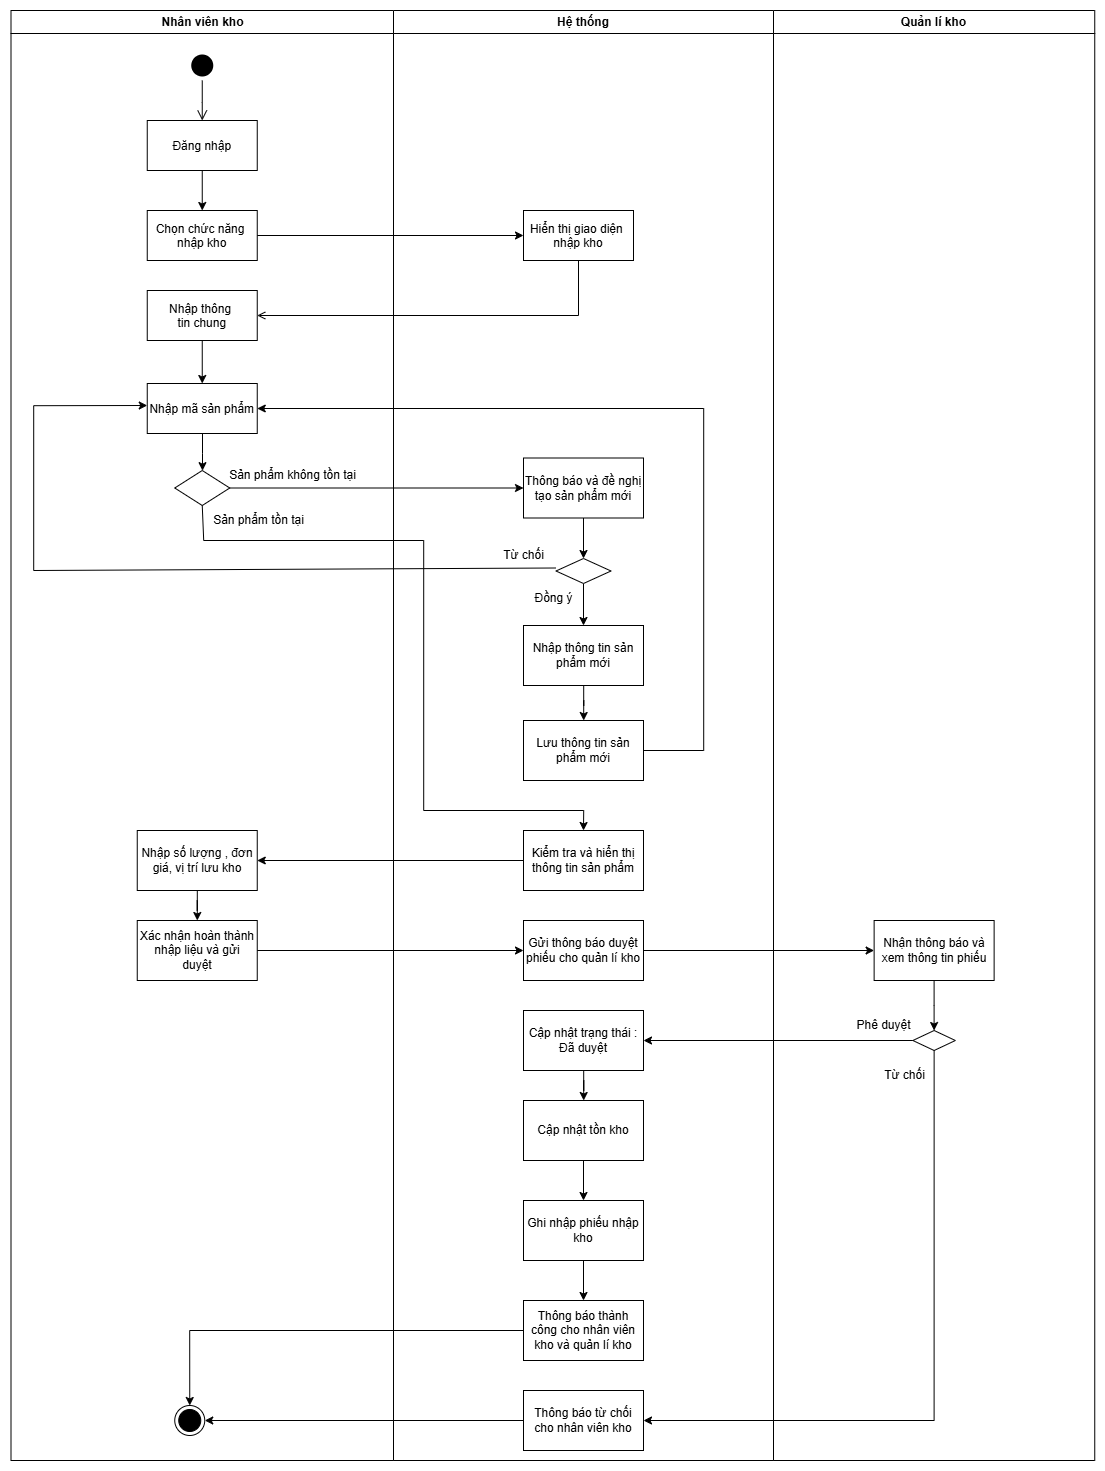

The diagram above was exported from draw.io. Its source (the exported page's mxGraphModel, read from the mxfile embedded in the PNG):
<mxGraphModel dx="5337" dy="2248" grid="1" gridSize="10" guides="1" tooltips="1" connect="1" arrows="1" fold="1" page="1" pageScale="1" pageWidth="1169" pageHeight="826" background="none" math="0" shadow="0">
  <root>
    <mxCell id="0" />
    <mxCell id="1" parent="0" />
    <mxCell id="2" value="Nhân viên kho" style="swimlane;whiteSpace=wrap;movable=1;resizable=1;rotatable=1;deletable=1;editable=1;locked=0;connectable=1;" parent="1" vertex="1">
      <mxGeometry x="-2.5" y="40" width="382.5" height="1450" as="geometry" />
    </mxCell>
    <mxCell id="5" value="" style="ellipse;shape=startState;fillColor=#000000;strokeColor=none;" parent="2" vertex="1">
      <mxGeometry x="176.25" y="40" width="30" height="30" as="geometry" />
    </mxCell>
    <mxCell id="6" value="" style="edgeStyle=elbowEdgeStyle;elbow=vertical;verticalAlign=bottom;endArrow=open;endSize=8;strokeColor=#000000;endFill=1;rounded=0" parent="2" source="5" target="7" edge="1">
      <mxGeometry x="100" y="40" as="geometry">
        <mxPoint x="115" y="110" as="targetPoint" />
      </mxGeometry>
    </mxCell>
    <mxCell id="ffNvd3QaTeogk5s8xdOB-101" value="" style="edgeStyle=orthogonalEdgeStyle;rounded=0;orthogonalLoop=1;jettySize=auto;html=1;" parent="2" source="7" target="ffNvd3QaTeogk5s8xdOB-100" edge="1">
      <mxGeometry relative="1" as="geometry" />
    </mxCell>
    <mxCell id="7" value="Đăng nhập" style="" parent="2" vertex="1">
      <mxGeometry x="136.25" y="110" width="110" height="50" as="geometry" />
    </mxCell>
    <mxCell id="IuX4Prt0hRBXiMkY500G-45" value="" style="edgeStyle=orthogonalEdgeStyle;rounded=0;orthogonalLoop=1;jettySize=auto;html=1;" parent="2" source="18" target="IuX4Prt0hRBXiMkY500G-44" edge="1">
      <mxGeometry relative="1" as="geometry" />
    </mxCell>
    <mxCell id="18" value="Nhập thông &#10;tin chung" style="" parent="2" vertex="1">
      <mxGeometry x="136.25" y="280" width="110" height="50" as="geometry" />
    </mxCell>
    <mxCell id="IuX4Prt0hRBXiMkY500G-48" value="" style="edgeStyle=orthogonalEdgeStyle;rounded=0;orthogonalLoop=1;jettySize=auto;html=1;" parent="2" source="IuX4Prt0hRBXiMkY500G-44" target="IuX4Prt0hRBXiMkY500G-47" edge="1">
      <mxGeometry relative="1" as="geometry" />
    </mxCell>
    <mxCell id="IuX4Prt0hRBXiMkY500G-44" value="Nhập mã sản phẩm" style="" parent="2" vertex="1">
      <mxGeometry x="136.25" y="373" width="110" height="50" as="geometry" />
    </mxCell>
    <mxCell id="IuX4Prt0hRBXiMkY500G-47" value="" style="rhombus;whiteSpace=wrap;html=1;" parent="2" vertex="1">
      <mxGeometry x="163.75" y="460" width="55" height="35" as="geometry" />
    </mxCell>
    <mxCell id="ffNvd3QaTeogk5s8xdOB-51" value="Sản phẩm không tồn tại" style="text;html=1;align=center;verticalAlign=middle;resizable=0;points=[];autosize=1;strokeColor=none;fillColor=none;" parent="2" vertex="1">
      <mxGeometry x="206.25" y="450" width="150" height="30" as="geometry" />
    </mxCell>
    <mxCell id="ffNvd3QaTeogk5s8xdOB-55" value="Sản phẩm tồn tại" style="text;html=1;align=center;verticalAlign=middle;resizable=0;points=[];autosize=1;strokeColor=none;fillColor=none;" parent="2" vertex="1">
      <mxGeometry x="192.5" y="495" width="110" height="30" as="geometry" />
    </mxCell>
    <mxCell id="ffNvd3QaTeogk5s8xdOB-100" value="Chọn chức năng &#10;nhập kho" style="" parent="2" vertex="1">
      <mxGeometry x="136.25" y="200" width="110" height="50" as="geometry" />
    </mxCell>
    <mxCell id="ffNvd3QaTeogk5s8xdOB-20" value="Nhập số lượng , đơn giá, vị trí lưu kho" style="whiteSpace=wrap;html=1;" parent="2" vertex="1">
      <mxGeometry x="126.25" y="820" width="120" height="60" as="geometry" />
    </mxCell>
    <mxCell id="ffNvd3QaTeogk5s8xdOB-28" value="Xác nhận hoàn thành nhập liệu và gửi duyệt" style="whiteSpace=wrap;html=1;" parent="2" vertex="1">
      <mxGeometry x="126.25" y="910" width="120" height="60" as="geometry" />
    </mxCell>
    <mxCell id="ffNvd3QaTeogk5s8xdOB-29" value="" style="edgeStyle=orthogonalEdgeStyle;rounded=0;orthogonalLoop=1;jettySize=auto;html=1;" parent="2" source="ffNvd3QaTeogk5s8xdOB-20" target="ffNvd3QaTeogk5s8xdOB-28" edge="1">
      <mxGeometry relative="1" as="geometry" />
    </mxCell>
    <mxCell id="ffNvd3QaTeogk5s8xdOB-46" value="" style="ellipse;html=1;shape=endState;fillColor=#000000;strokeColor=#000000;" parent="2" vertex="1">
      <mxGeometry x="163.75" y="1395" width="30" height="30" as="geometry" />
    </mxCell>
    <mxCell id="3" value="Hệ thống" style="swimlane;whiteSpace=wrap" parent="1" vertex="1">
      <mxGeometry x="380" y="40" width="380" height="1450" as="geometry" />
    </mxCell>
    <mxCell id="10" value="Hiển thị giao diện &#10;nhập kho" style="" parent="3" vertex="1">
      <mxGeometry x="130" y="200" width="110" height="50" as="geometry" />
    </mxCell>
    <mxCell id="IuX4Prt0hRBXiMkY500G-61" value="" style="edgeStyle=orthogonalEdgeStyle;rounded=0;orthogonalLoop=1;jettySize=auto;html=1;" parent="3" source="IuX4Prt0hRBXiMkY500G-58" target="IuX4Prt0hRBXiMkY500G-60" edge="1">
      <mxGeometry relative="1" as="geometry" />
    </mxCell>
    <mxCell id="IuX4Prt0hRBXiMkY500G-58" value="Thông báo và đề nghị tạo sản phẩm mới" style="whiteSpace=wrap;html=1;" parent="3" vertex="1">
      <mxGeometry x="130" y="447.5" width="120" height="60" as="geometry" />
    </mxCell>
    <mxCell id="IuX4Prt0hRBXiMkY500G-66" value="" style="edgeStyle=orthogonalEdgeStyle;rounded=0;orthogonalLoop=1;jettySize=auto;html=1;" parent="3" source="IuX4Prt0hRBXiMkY500G-60" target="IuX4Prt0hRBXiMkY500G-65" edge="1">
      <mxGeometry relative="1" as="geometry" />
    </mxCell>
    <mxCell id="IuX4Prt0hRBXiMkY500G-60" value="" style="rhombus;whiteSpace=wrap;html=1;" parent="3" vertex="1">
      <mxGeometry x="162.5" y="548" width="55" height="25" as="geometry" />
    </mxCell>
    <mxCell id="IuX4Prt0hRBXiMkY500G-65" value="Nhập thông tin sản phẩm mới" style="whiteSpace=wrap;html=1;" parent="3" vertex="1">
      <mxGeometry x="130" y="615" width="120" height="60" as="geometry" />
    </mxCell>
    <mxCell id="ffNvd3QaTeogk5s8xdOB-22" value="Lưu thông tin sản phẩm mới" style="whiteSpace=wrap;html=1;" parent="3" vertex="1">
      <mxGeometry x="130" y="710" width="120" height="60" as="geometry" />
    </mxCell>
    <mxCell id="ffNvd3QaTeogk5s8xdOB-23" value="" style="edgeStyle=orthogonalEdgeStyle;rounded=0;orthogonalLoop=1;jettySize=auto;html=1;" parent="3" source="IuX4Prt0hRBXiMkY500G-65" target="ffNvd3QaTeogk5s8xdOB-22" edge="1">
      <mxGeometry relative="1" as="geometry" />
    </mxCell>
    <mxCell id="ffNvd3QaTeogk5s8xdOB-56" value="Đồng ý" style="text;html=1;align=center;verticalAlign=middle;resizable=0;points=[];autosize=1;strokeColor=none;fillColor=none;" parent="3" vertex="1">
      <mxGeometry x="130" y="573" width="60" height="30" as="geometry" />
    </mxCell>
    <mxCell id="ffNvd3QaTeogk5s8xdOB-57" value="Từ chối" style="text;html=1;align=center;verticalAlign=middle;resizable=0;points=[];autosize=1;strokeColor=none;fillColor=none;" parent="3" vertex="1">
      <mxGeometry x="100" y="530" width="60" height="30" as="geometry" />
    </mxCell>
    <mxCell id="IuX4Prt0hRBXiMkY500G-62" style="edgeStyle=orthogonalEdgeStyle;rounded=0;orthogonalLoop=1;jettySize=auto;html=1;exitX=0;exitY=0.5;exitDx=0;exitDy=0;entryX=0;entryY=0.5;entryDx=0;entryDy=0;" parent="3" edge="1">
      <mxGeometry relative="1" as="geometry">
        <mxPoint x="162.5" y="557.5" as="sourcePoint" />
        <mxPoint x="-246.25" y="395.0000000000001" as="targetPoint" />
        <Array as="points">
          <mxPoint x="-360" y="560" />
          <mxPoint x="-360" y="395" />
        </Array>
      </mxGeometry>
    </mxCell>
    <mxCell id="IuX4Prt0hRBXiMkY500G-68" value="Kiểm tra và hiển thị thông tin sản phẩm" style="whiteSpace=wrap;html=1;" parent="3" vertex="1">
      <mxGeometry x="130" y="820" width="120" height="60" as="geometry" />
    </mxCell>
    <mxCell id="ffNvd3QaTeogk5s8xdOB-30" value="Gửi thông báo duyệt phiếu cho quản lí kho" style="whiteSpace=wrap;html=1;" parent="3" vertex="1">
      <mxGeometry x="130" y="910" width="120" height="60" as="geometry" />
    </mxCell>
    <mxCell id="ffNvd3QaTeogk5s8xdOB-37" value="Cập nhật trạng thái : Đã duyệt" style="whiteSpace=wrap;html=1;" parent="3" vertex="1">
      <mxGeometry x="130" y="1000" width="120" height="60" as="geometry" />
    </mxCell>
    <mxCell id="ffNvd3QaTeogk5s8xdOB-39" value="Cập nhật tồn kho" style="whiteSpace=wrap;html=1;" parent="3" vertex="1">
      <mxGeometry x="130" y="1090" width="120" height="60" as="geometry" />
    </mxCell>
    <mxCell id="ffNvd3QaTeogk5s8xdOB-40" value="" style="edgeStyle=orthogonalEdgeStyle;rounded=0;orthogonalLoop=1;jettySize=auto;html=1;" parent="3" source="ffNvd3QaTeogk5s8xdOB-37" target="ffNvd3QaTeogk5s8xdOB-39" edge="1">
      <mxGeometry relative="1" as="geometry" />
    </mxCell>
    <mxCell id="ffNvd3QaTeogk5s8xdOB-41" value="Ghi nhập phiếu nhập kho" style="whiteSpace=wrap;html=1;" parent="3" vertex="1">
      <mxGeometry x="130" y="1190" width="120" height="60" as="geometry" />
    </mxCell>
    <mxCell id="ffNvd3QaTeogk5s8xdOB-42" value="" style="edgeStyle=orthogonalEdgeStyle;rounded=0;orthogonalLoop=1;jettySize=auto;html=1;" parent="3" source="ffNvd3QaTeogk5s8xdOB-39" target="ffNvd3QaTeogk5s8xdOB-41" edge="1">
      <mxGeometry relative="1" as="geometry" />
    </mxCell>
    <mxCell id="ffNvd3QaTeogk5s8xdOB-43" value="Thông báo thành công cho nhân viên kho và quản lí kho" style="whiteSpace=wrap;html=1;" parent="3" vertex="1">
      <mxGeometry x="130" y="1290" width="120" height="60" as="geometry" />
    </mxCell>
    <mxCell id="ffNvd3QaTeogk5s8xdOB-44" value="" style="edgeStyle=orthogonalEdgeStyle;rounded=0;orthogonalLoop=1;jettySize=auto;html=1;" parent="3" source="ffNvd3QaTeogk5s8xdOB-41" target="ffNvd3QaTeogk5s8xdOB-43" edge="1">
      <mxGeometry relative="1" as="geometry" />
    </mxCell>
    <mxCell id="ffNvd3QaTeogk5s8xdOB-48" value="Thông báo từ chối cho nhân viên kho" style="whiteSpace=wrap;html=1;" parent="3" vertex="1">
      <mxGeometry x="130" y="1380" width="120" height="60" as="geometry" />
    </mxCell>
    <mxCell id="4" value="Quản lí kho" style="swimlane;whiteSpace=wrap;startSize=23;" parent="1" vertex="1">
      <mxGeometry x="760" y="40" width="321.25" height="1450" as="geometry" />
    </mxCell>
    <mxCell id="ffNvd3QaTeogk5s8xdOB-33" value="Nhận thông báo và xem thông tin phiếu" style="whiteSpace=wrap;html=1;" parent="4" vertex="1">
      <mxGeometry x="100.63" y="910" width="120" height="60" as="geometry" />
    </mxCell>
    <mxCell id="ffNvd3QaTeogk5s8xdOB-35" value="" style="rhombus;whiteSpace=wrap;html=1;" parent="4" vertex="1">
      <mxGeometry x="139.38" y="1020" width="42.5" height="20" as="geometry" />
    </mxCell>
    <mxCell id="ffNvd3QaTeogk5s8xdOB-36" value="" style="edgeStyle=orthogonalEdgeStyle;rounded=0;orthogonalLoop=1;jettySize=auto;html=1;" parent="4" source="ffNvd3QaTeogk5s8xdOB-33" target="ffNvd3QaTeogk5s8xdOB-35" edge="1">
      <mxGeometry relative="1" as="geometry" />
    </mxCell>
    <mxCell id="ffNvd3QaTeogk5s8xdOB-62" value="Phê duyệt" style="text;html=1;align=center;verticalAlign=middle;resizable=0;points=[];autosize=1;strokeColor=none;fillColor=none;" parent="4" vertex="1">
      <mxGeometry x="70" y="1000" width="80" height="30" as="geometry" />
    </mxCell>
    <mxCell id="ffNvd3QaTeogk5s8xdOB-63" value="Từ chối" style="text;html=1;align=center;verticalAlign=middle;resizable=0;points=[];autosize=1;strokeColor=none;fillColor=none;" parent="4" vertex="1">
      <mxGeometry x="100.63" y="1050" width="60" height="30" as="geometry" />
    </mxCell>
    <mxCell id="20" value="" style="endArrow=open;strokeColor=#000000;endFill=1;rounded=0" parent="1" source="10" target="18" edge="1">
      <mxGeometry relative="1" as="geometry">
        <Array as="points">
          <mxPoint x="565" y="345" />
        </Array>
      </mxGeometry>
    </mxCell>
    <mxCell id="IuX4Prt0hRBXiMkY500G-59" value="" style="edgeStyle=orthogonalEdgeStyle;rounded=0;orthogonalLoop=1;jettySize=auto;html=1;" parent="1" source="IuX4Prt0hRBXiMkY500G-47" target="IuX4Prt0hRBXiMkY500G-58" edge="1">
      <mxGeometry relative="1" as="geometry" />
    </mxCell>
    <mxCell id="ffNvd3QaTeogk5s8xdOB-21" value="" style="edgeStyle=orthogonalEdgeStyle;rounded=0;orthogonalLoop=1;jettySize=auto;html=1;" parent="1" source="IuX4Prt0hRBXiMkY500G-68" target="ffNvd3QaTeogk5s8xdOB-20" edge="1">
      <mxGeometry relative="1" as="geometry" />
    </mxCell>
    <mxCell id="ffNvd3QaTeogk5s8xdOB-31" value="" style="edgeStyle=orthogonalEdgeStyle;rounded=0;orthogonalLoop=1;jettySize=auto;html=1;" parent="1" source="ffNvd3QaTeogk5s8xdOB-28" target="ffNvd3QaTeogk5s8xdOB-30" edge="1">
      <mxGeometry relative="1" as="geometry" />
    </mxCell>
    <mxCell id="ffNvd3QaTeogk5s8xdOB-34" value="" style="edgeStyle=orthogonalEdgeStyle;rounded=0;orthogonalLoop=1;jettySize=auto;html=1;" parent="1" source="ffNvd3QaTeogk5s8xdOB-30" target="ffNvd3QaTeogk5s8xdOB-33" edge="1">
      <mxGeometry relative="1" as="geometry" />
    </mxCell>
    <mxCell id="ffNvd3QaTeogk5s8xdOB-38" value="" style="edgeStyle=orthogonalEdgeStyle;rounded=0;orthogonalLoop=1;jettySize=auto;html=1;" parent="1" source="ffNvd3QaTeogk5s8xdOB-35" target="ffNvd3QaTeogk5s8xdOB-37" edge="1">
      <mxGeometry relative="1" as="geometry" />
    </mxCell>
    <mxCell id="ffNvd3QaTeogk5s8xdOB-61" style="edgeStyle=orthogonalEdgeStyle;rounded=0;orthogonalLoop=1;jettySize=auto;html=1;exitX=0.5;exitY=1;exitDx=0;exitDy=0;entryX=1;entryY=0.5;entryDx=0;entryDy=0;" parent="1" source="ffNvd3QaTeogk5s8xdOB-35" target="ffNvd3QaTeogk5s8xdOB-48" edge="1">
      <mxGeometry relative="1" as="geometry" />
    </mxCell>
    <mxCell id="ffNvd3QaTeogk5s8xdOB-45" style="edgeStyle=orthogonalEdgeStyle;rounded=0;orthogonalLoop=1;jettySize=auto;html=1;" parent="1" source="ffNvd3QaTeogk5s8xdOB-43" target="ffNvd3QaTeogk5s8xdOB-46" edge="1">
      <mxGeometry relative="1" as="geometry">
        <mxPoint x="210" y="1490" as="targetPoint" />
      </mxGeometry>
    </mxCell>
    <mxCell id="ffNvd3QaTeogk5s8xdOB-50" style="edgeStyle=orthogonalEdgeStyle;rounded=0;orthogonalLoop=1;jettySize=auto;html=1;exitX=0;exitY=0.5;exitDx=0;exitDy=0;entryX=1;entryY=0.5;entryDx=0;entryDy=0;" parent="1" source="ffNvd3QaTeogk5s8xdOB-48" target="ffNvd3QaTeogk5s8xdOB-46" edge="1">
      <mxGeometry relative="1" as="geometry" />
    </mxCell>
    <mxCell id="ffNvd3QaTeogk5s8xdOB-53" style="edgeStyle=orthogonalEdgeStyle;rounded=0;orthogonalLoop=1;jettySize=auto;html=1;exitX=0.5;exitY=1;exitDx=0;exitDy=0;entryX=0.5;entryY=0;entryDx=0;entryDy=0;" parent="1" source="IuX4Prt0hRBXiMkY500G-47" target="IuX4Prt0hRBXiMkY500G-68" edge="1">
      <mxGeometry relative="1" as="geometry">
        <Array as="points">
          <mxPoint x="190" y="535" />
          <mxPoint x="190" y="570" />
          <mxPoint x="410" y="570" />
          <mxPoint x="410" y="840" />
          <mxPoint x="570" y="840" />
        </Array>
      </mxGeometry>
    </mxCell>
    <mxCell id="ffNvd3QaTeogk5s8xdOB-54" style="edgeStyle=orthogonalEdgeStyle;rounded=0;orthogonalLoop=1;jettySize=auto;html=1;entryX=1;entryY=0.5;entryDx=0;entryDy=0;" parent="1" source="ffNvd3QaTeogk5s8xdOB-22" target="IuX4Prt0hRBXiMkY500G-44" edge="1">
      <mxGeometry relative="1" as="geometry">
        <Array as="points">
          <mxPoint x="690" y="780" />
          <mxPoint x="690" y="438" />
        </Array>
      </mxGeometry>
    </mxCell>
    <mxCell id="ffNvd3QaTeogk5s8xdOB-102" style="edgeStyle=orthogonalEdgeStyle;rounded=0;orthogonalLoop=1;jettySize=auto;html=1;exitX=1;exitY=0.5;exitDx=0;exitDy=0;entryX=0;entryY=0.5;entryDx=0;entryDy=0;" parent="1" source="ffNvd3QaTeogk5s8xdOB-100" target="10" edge="1">
      <mxGeometry relative="1" as="geometry" />
    </mxCell>
  </root>
</mxGraphModel>